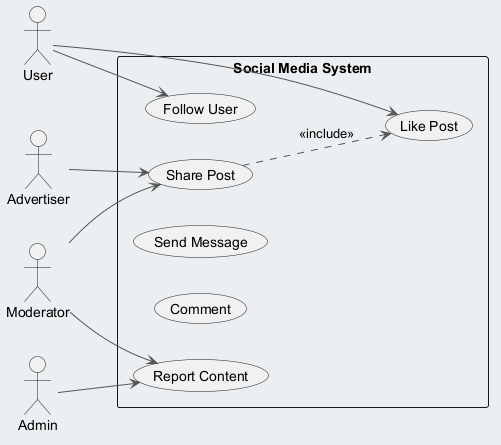

The diagram above was rendered by PlantUML. Its source (embedded in the PNG):
@startuml
skinparam backgroundColor #ECEFF1
skinparam classBackgroundColor #FFFFFF
skinparam classBorderColor #455A64
skinparam ArrowColor #555555
left to right direction
actor "Advertiser" as A
actor "Admin" as A1
actor "Moderator" as M
actor "User" as U
rectangle "Social Media System" {
  usecase "Report Content" as UC_ReportContent
  usecase "Share Post" as UC_SharePost
  usecase "Send Message" as UC_SendMessage
  usecase "Like Post" as UC_LikePost
  usecase "Comment" as UC_Comment
  usecase "Follow User" as UC_FollowUser
}
A --> UC_SharePost
A1 --> UC_ReportContent
M --> UC_SharePost
M --> UC_ReportContent
U --> UC_FollowUser
U --> UC_LikePost
UC_SharePost ..> UC_LikePost : <<include>>
@enduml